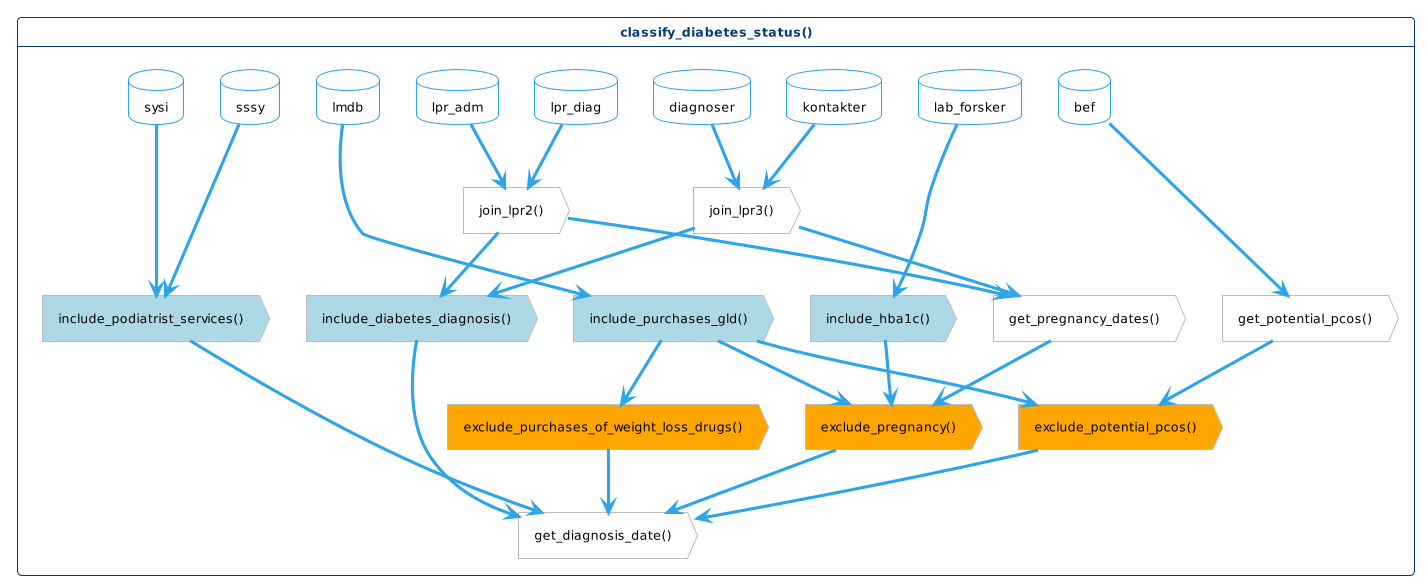

The diagram above was rendered by PlantUML. Its source (embedded in the PNG):
@startuml function-flow
!theme cerulean-outline
<style>
action {
    FontColor black
}
database {
    FontColor black
}
.inclusion {
    BackgroundColor lightblue
}
.exclusion {
    BackgroundColor orange
}
</style>

hide <<inclusion>> stereotype
hide <<exclusion>> stereotype

card classify_diabetes_status() as cd {
    together {
        database sssy
        database sysi
        database lpr_diag
        database lpr_adm
        database lmdb
        database lab_forsker
        database kontakter
        database diagnoser
        database bef
    }

    action "get_pregnancy_dates()" as pregnancy
    action "get_potential_pcos()" as pcos
    action "get_diagnosis_date()" as diagnosis_date
    action "join_lpr2()" as lpr2
    action "join_lpr3()" as lpr3

    together {
        action "exclude_pregnancy()" as ex_pregnancy <<exclusion>>
        action "exclude_purchases_of_weight_loss_drugs()" as ex_wld <<exclusion>>
        action "exclude_potential_pcos()" as ex_pcos <<exclusion>>
    }

    together {
        action "include_hba1c()" as in_hba1c <<inclusion>>
        action "include_diabetes_diagnosis()" as in_diagnosis <<inclusion>>
        action "include_podiatrist_services()" as in_podiatrist <<inclusion>>
        action "include_purchases_gld()" as in_gld <<inclusion>>
    }

    lpr_diag --> lpr2
    lpr_adm --> lpr2
    kontakter --> lpr3
    diagnoser --> lpr3

    lab_forsker --> in_hba1c
    in_hba1c --> ex_pregnancy

    lpr2 --> pregnancy
    lpr3 --> pregnancy
    pregnancy -> ex_pregnancy

    lpr2 --> in_diagnosis
    lpr3 --> in_diagnosis

    sssy --> in_podiatrist
    sysi --> in_podiatrist
    
    lmdb --> in_gld
    in_gld --> ex_pregnancy
    in_gld --> ex_wld

    bef --> pcos
    in_gld --> ex_pcos
    pcos --> ex_pcos

    ex_wld --> diagnosis_date
    ex_pregnancy --> diagnosis_date
    ex_pcos --> diagnosis_date
    in_podiatrist --> diagnosis_date
    in_diagnosis --> diagnosis_date

}
@enduml